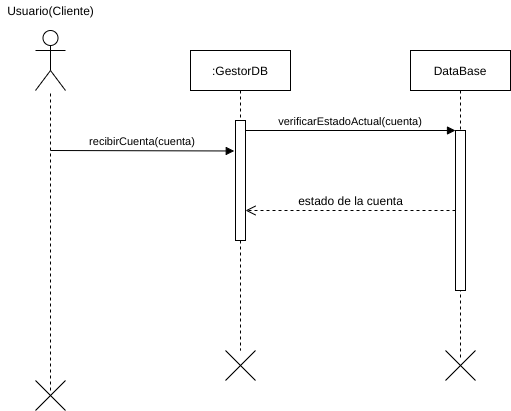

The diagram above was exported from draw.io. Its source (the exported page's mxGraphModel, read from the mxfile embedded in the PNG):
<mxGraphModel dx="1102" dy="426" grid="1" gridSize="10" guides="1" tooltips="1" connect="1" arrows="1" fold="1" page="1" pageScale="1" pageWidth="827" pageHeight="1169" math="0" shadow="0">
  <root>
    <mxCell id="cC6FEPRFGs6hyITdTbt9-0" />
    <mxCell id="cC6FEPRFGs6hyITdTbt9-1" parent="cC6FEPRFGs6hyITdTbt9-0" />
    <mxCell id="f2Vey7iXdO_a-I-nkKyu-0" value="" style="shape=umlActor;verticalLabelPosition=bottom;verticalAlign=top;html=1;outlineConnect=0;" parent="cC6FEPRFGs6hyITdTbt9-1" vertex="1">
      <mxGeometry x="145" y="60" width="30" height="60" as="geometry" />
    </mxCell>
    <mxCell id="f2Vey7iXdO_a-I-nkKyu-1" value="Usuario(Cliente)" style="text;html=1;align=center;verticalAlign=middle;resizable=0;points=[];autosize=1;" parent="cC6FEPRFGs6hyITdTbt9-1" vertex="1">
      <mxGeometry x="110" y="30" width="100" height="20" as="geometry" />
    </mxCell>
    <mxCell id="f2Vey7iXdO_a-I-nkKyu-2" value="" style="endArrow=none;dashed=1;html=1;" parent="cC6FEPRFGs6hyITdTbt9-1" target="f2Vey7iXdO_a-I-nkKyu-0" edge="1">
      <mxGeometry width="50" height="50" relative="1" as="geometry">
        <mxPoint x="160" y="420" as="sourcePoint" />
        <mxPoint x="190" y="150" as="targetPoint" />
      </mxGeometry>
    </mxCell>
    <mxCell id="f2Vey7iXdO_a-I-nkKyu-3" value=":GestorDB" style="shape=umlLifeline;perimeter=lifelinePerimeter;container=1;collapsible=0;recursiveResize=0;rounded=0;shadow=0;strokeWidth=1;" parent="cC6FEPRFGs6hyITdTbt9-1" vertex="1">
      <mxGeometry x="300" y="80" width="100" height="300" as="geometry" />
    </mxCell>
    <mxCell id="f2Vey7iXdO_a-I-nkKyu-4" value="" style="points=[];perimeter=orthogonalPerimeter;rounded=0;shadow=0;strokeWidth=1;" parent="f2Vey7iXdO_a-I-nkKyu-3" vertex="1">
      <mxGeometry x="45" y="70" width="10" height="120" as="geometry" />
    </mxCell>
    <mxCell id="f2Vey7iXdO_a-I-nkKyu-5" value="DataBase" style="shape=umlLifeline;perimeter=lifelinePerimeter;container=1;collapsible=0;recursiveResize=0;rounded=0;shadow=0;strokeWidth=1;" parent="cC6FEPRFGs6hyITdTbt9-1" vertex="1">
      <mxGeometry x="520" y="80" width="100" height="310" as="geometry" />
    </mxCell>
    <mxCell id="f2Vey7iXdO_a-I-nkKyu-6" value="" style="points=[];perimeter=orthogonalPerimeter;rounded=0;shadow=0;strokeWidth=1;" parent="f2Vey7iXdO_a-I-nkKyu-5" vertex="1">
      <mxGeometry x="45" y="80" width="10" height="160" as="geometry" />
    </mxCell>
    <mxCell id="f2Vey7iXdO_a-I-nkKyu-7" value="verificarEstadoActual(cuenta)" style="verticalAlign=bottom;endArrow=block;entryX=0;entryY=0;shadow=0;strokeWidth=1;" parent="cC6FEPRFGs6hyITdTbt9-1" source="f2Vey7iXdO_a-I-nkKyu-4" target="f2Vey7iXdO_a-I-nkKyu-6" edge="1">
      <mxGeometry relative="1" as="geometry">
        <mxPoint x="565" y="140" as="sourcePoint" />
      </mxGeometry>
    </mxCell>
    <mxCell id="f2Vey7iXdO_a-I-nkKyu-8" value="" style="verticalAlign=bottom;endArrow=open;dashed=1;endSize=8;shadow=0;strokeWidth=1;" parent="cC6FEPRFGs6hyITdTbt9-1" source="f2Vey7iXdO_a-I-nkKyu-6" target="f2Vey7iXdO_a-I-nkKyu-4" edge="1">
      <mxGeometry relative="1" as="geometry">
        <mxPoint x="530" y="237" as="targetPoint" />
        <mxPoint x="359.9999999999999" y="276" as="sourcePoint" />
      </mxGeometry>
    </mxCell>
    <mxCell id="f2Vey7iXdO_a-I-nkKyu-9" value="recibirCuenta(cuenta)" style="verticalAlign=bottom;endArrow=block;shadow=0;strokeWidth=1;entryX=-0.124;entryY=0.254;entryDx=0;entryDy=0;entryPerimeter=0;" parent="cC6FEPRFGs6hyITdTbt9-1" target="f2Vey7iXdO_a-I-nkKyu-4" edge="1">
      <mxGeometry relative="1" as="geometry">
        <mxPoint x="160" y="180" as="sourcePoint" />
        <mxPoint x="310" y="180" as="targetPoint" />
      </mxGeometry>
    </mxCell>
    <mxCell id="f2Vey7iXdO_a-I-nkKyu-10" value="estado de la cuenta" style="text;html=1;align=center;verticalAlign=middle;resizable=0;points=[];autosize=1;" parent="cC6FEPRFGs6hyITdTbt9-1" vertex="1">
      <mxGeometry x="400" y="220" width="120" height="20" as="geometry" />
    </mxCell>
    <mxCell id="f2Vey7iXdO_a-I-nkKyu-11" value="" style="shape=umlDestroy;" parent="cC6FEPRFGs6hyITdTbt9-1" vertex="1">
      <mxGeometry x="145" y="410" width="30" height="30" as="geometry" />
    </mxCell>
    <mxCell id="f2Vey7iXdO_a-I-nkKyu-12" value="" style="shape=umlDestroy;" parent="cC6FEPRFGs6hyITdTbt9-1" vertex="1">
      <mxGeometry x="335" y="380" width="30" height="30" as="geometry" />
    </mxCell>
    <mxCell id="f2Vey7iXdO_a-I-nkKyu-13" value="" style="shape=umlDestroy;" parent="cC6FEPRFGs6hyITdTbt9-1" vertex="1">
      <mxGeometry x="555" y="380" width="30" height="30" as="geometry" />
    </mxCell>
  </root>
</mxGraphModel>